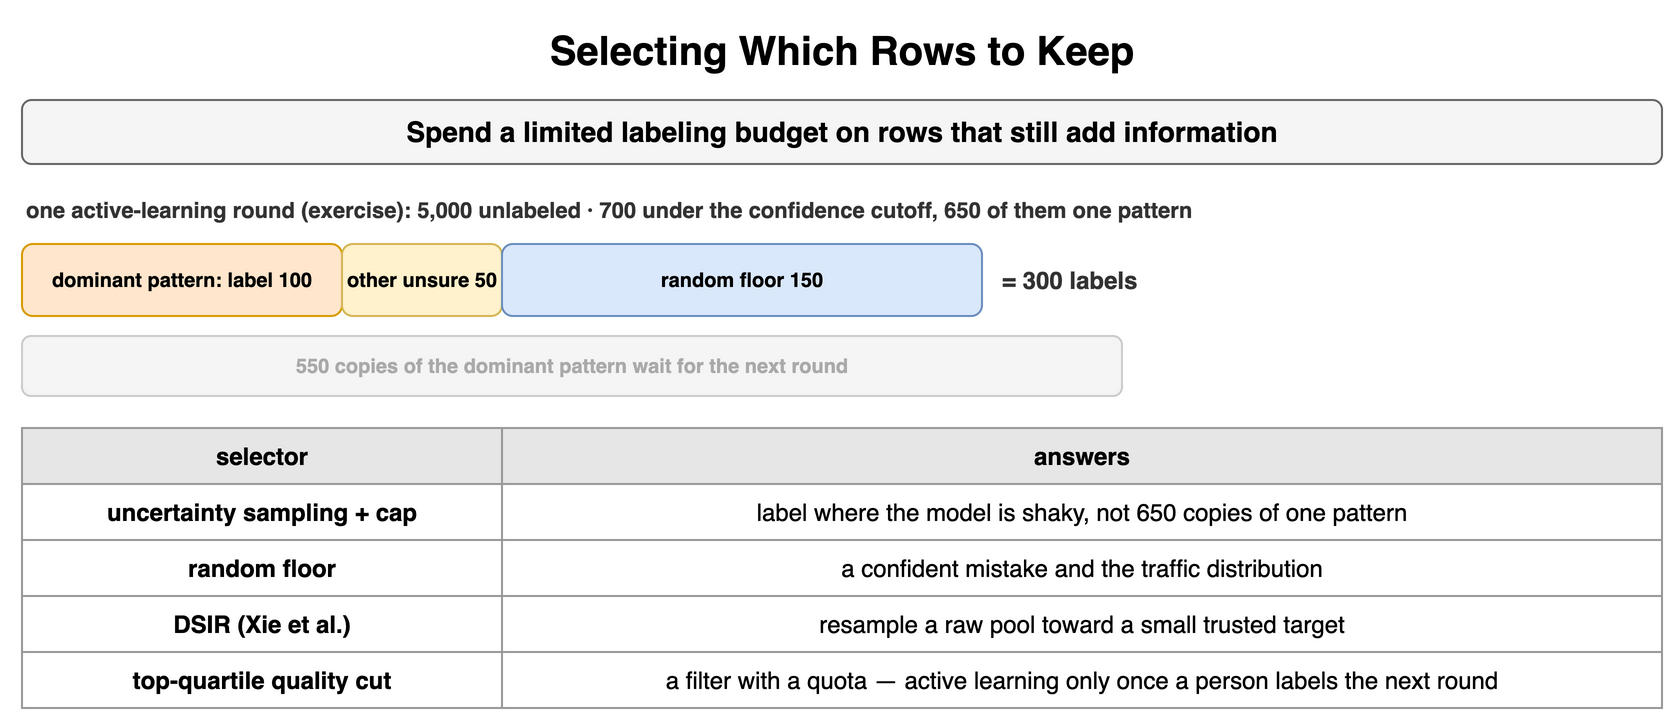

The diagram above was exported from draw.io. Its source (the exported page's mxGraphModel, read from the mxfile embedded in the PNG):
<mxGraphModel dx="900" dy="370" grid="1" gridSize="10" guides="1" tooltips="1" connect="1" arrows="1" fold="1" page="1" pageScale="1" pageWidth="900" pageHeight="370" math="0" shadow="0">
  <root>
    <mxCell id="0" />
    <mxCell id="1" parent="0" />
    <mxCell id="x1" value="Selecting Which Rows to Keep" style="text;html=1;align=center;verticalAlign=middle;whiteSpace=wrap;fontSize=20;fontStyle=1;" vertex="1" parent="1">
      <mxGeometry x="40" y="10" width="820" height="30" as="geometry" />
    </mxCell>
    <mxCell id="x2" value="Spend a limited labeling budget on rows that still add information" style="rounded=1;whiteSpace=wrap;html=1;fillColor=#f5f5f5;strokeColor=#666666;fontStyle=1;fontSize=14;" vertex="1" parent="1">
      <mxGeometry x="40" y="50" width="820" height="32" as="geometry" />
    </mxCell>
    <mxCell id="x3" value="one active-learning round (exercise): 5,000 unlabeled · 700 under the confidence cutoff, 650 of them one pattern" style="text;html=1;whiteSpace=wrap;fontSize=11;align=left;verticalAlign=middle;fontSize=11;fontColor=#333333;fontStyle=1;" vertex="1" parent="1">
      <mxGeometry x="40" y="96" width="820" height="18" as="geometry" />
    </mxCell>
    <mxCell id="x4" value="dominant pattern: label 100" style="rounded=1;whiteSpace=wrap;html=1;fillColor=#ffe6cc;strokeColor=#d79b00;fontSize=10;align=center;fontStyle=1;" vertex="1" parent="1">
      <mxGeometry x="40" y="122" width="160.0" height="36" as="geometry" />
    </mxCell>
    <mxCell id="x5" value="other unsure 50" style="rounded=1;whiteSpace=wrap;html=1;fillColor=#fff2cc;strokeColor=#d6b656;fontSize=10;align=center;fontStyle=1;" vertex="1" parent="1">
      <mxGeometry x="200.0" y="122" width="80.0" height="36" as="geometry" />
    </mxCell>
    <mxCell id="x6" value="random floor 150" style="rounded=1;whiteSpace=wrap;html=1;fillColor=#dae8fc;strokeColor=#6c8ebf;fontSize=10;align=center;fontStyle=1;" vertex="1" parent="1">
      <mxGeometry x="280.0" y="122" width="240.0" height="36" as="geometry" />
    </mxCell>
    <mxCell id="x7" value="= 300 labels" style="text;html=1;whiteSpace=wrap;fontSize=11;align=left;verticalAlign=middle;fontSize=12;fontColor=#333333;fontStyle=1;" vertex="1" parent="1">
      <mxGeometry x="528.0" y="122" width="120" height="36" as="geometry" />
    </mxCell>
    <mxCell id="x8" value="550 copies of the dominant pattern wait for the next round" style="rounded=1;whiteSpace=wrap;html=1;fillColor=#f5f5f5;strokeColor=#cccccc;fontSize=10;align=center;fontStyle=1;fontColor=#aaaaaa;" vertex="1" parent="1">
      <mxGeometry x="40" y="168" width="550" height="30" as="geometry" />
    </mxCell>
    <mxCell id="x9" value="selector" style="whiteSpace=wrap;html=1;fillColor=#e6e6e6;strokeColor=#999999;fontStyle=1;fontSize=12;" vertex="1" parent="1">
      <mxGeometry x="40" y="214" width="240" height="28" as="geometry" />
    </mxCell>
    <mxCell id="x10" value="answers" style="whiteSpace=wrap;html=1;fillColor=#e6e6e6;strokeColor=#999999;fontStyle=1;fontSize=12;" vertex="1" parent="1">
      <mxGeometry x="280" y="214" width="580" height="28" as="geometry" />
    </mxCell>
    <mxCell id="x11" value="uncertainty sampling + cap" style="whiteSpace=wrap;html=1;strokeColor=#999999;fontSize=12;fillColor=#ffffff;fontStyle=1;" vertex="1" parent="1">
      <mxGeometry x="40" y="242" width="240" height="28" as="geometry" />
    </mxCell>
    <mxCell id="x12" value="label where the model is shaky, not 650 copies of one pattern" style="whiteSpace=wrap;html=1;strokeColor=#999999;fontSize=12;fillColor=#ffffff;" vertex="1" parent="1">
      <mxGeometry x="280" y="242" width="580" height="28" as="geometry" />
    </mxCell>
    <mxCell id="x13" value="random floor" style="whiteSpace=wrap;html=1;strokeColor=#999999;fontSize=12;fillColor=#ffffff;fontStyle=1;" vertex="1" parent="1">
      <mxGeometry x="40" y="270" width="240" height="28" as="geometry" />
    </mxCell>
    <mxCell id="x14" value="a confident mistake and the traffic distribution" style="whiteSpace=wrap;html=1;strokeColor=#999999;fontSize=12;fillColor=#ffffff;" vertex="1" parent="1">
      <mxGeometry x="280" y="270" width="580" height="28" as="geometry" />
    </mxCell>
    <mxCell id="x15" value="DSIR (Xie et al.)" style="whiteSpace=wrap;html=1;strokeColor=#999999;fontSize=12;fillColor=#ffffff;fontStyle=1;" vertex="1" parent="1">
      <mxGeometry x="40" y="298" width="240" height="28" as="geometry" />
    </mxCell>
    <mxCell id="x16" value="resample a raw pool toward a small trusted target" style="whiteSpace=wrap;html=1;strokeColor=#999999;fontSize=12;fillColor=#ffffff;" vertex="1" parent="1">
      <mxGeometry x="280" y="298" width="580" height="28" as="geometry" />
    </mxCell>
    <mxCell id="x17" value="top-quartile quality cut" style="whiteSpace=wrap;html=1;strokeColor=#999999;fontSize=12;fillColor=#ffffff;fontStyle=1;" vertex="1" parent="1">
      <mxGeometry x="40" y="326" width="240" height="28" as="geometry" />
    </mxCell>
    <mxCell id="x18" value="a filter with a quota — active learning only once a person labels the next round" style="whiteSpace=wrap;html=1;strokeColor=#999999;fontSize=12;fillColor=#ffffff;" vertex="1" parent="1">
      <mxGeometry x="280" y="326" width="580" height="28" as="geometry" />
    </mxCell>
  </root>
</mxGraphModel>